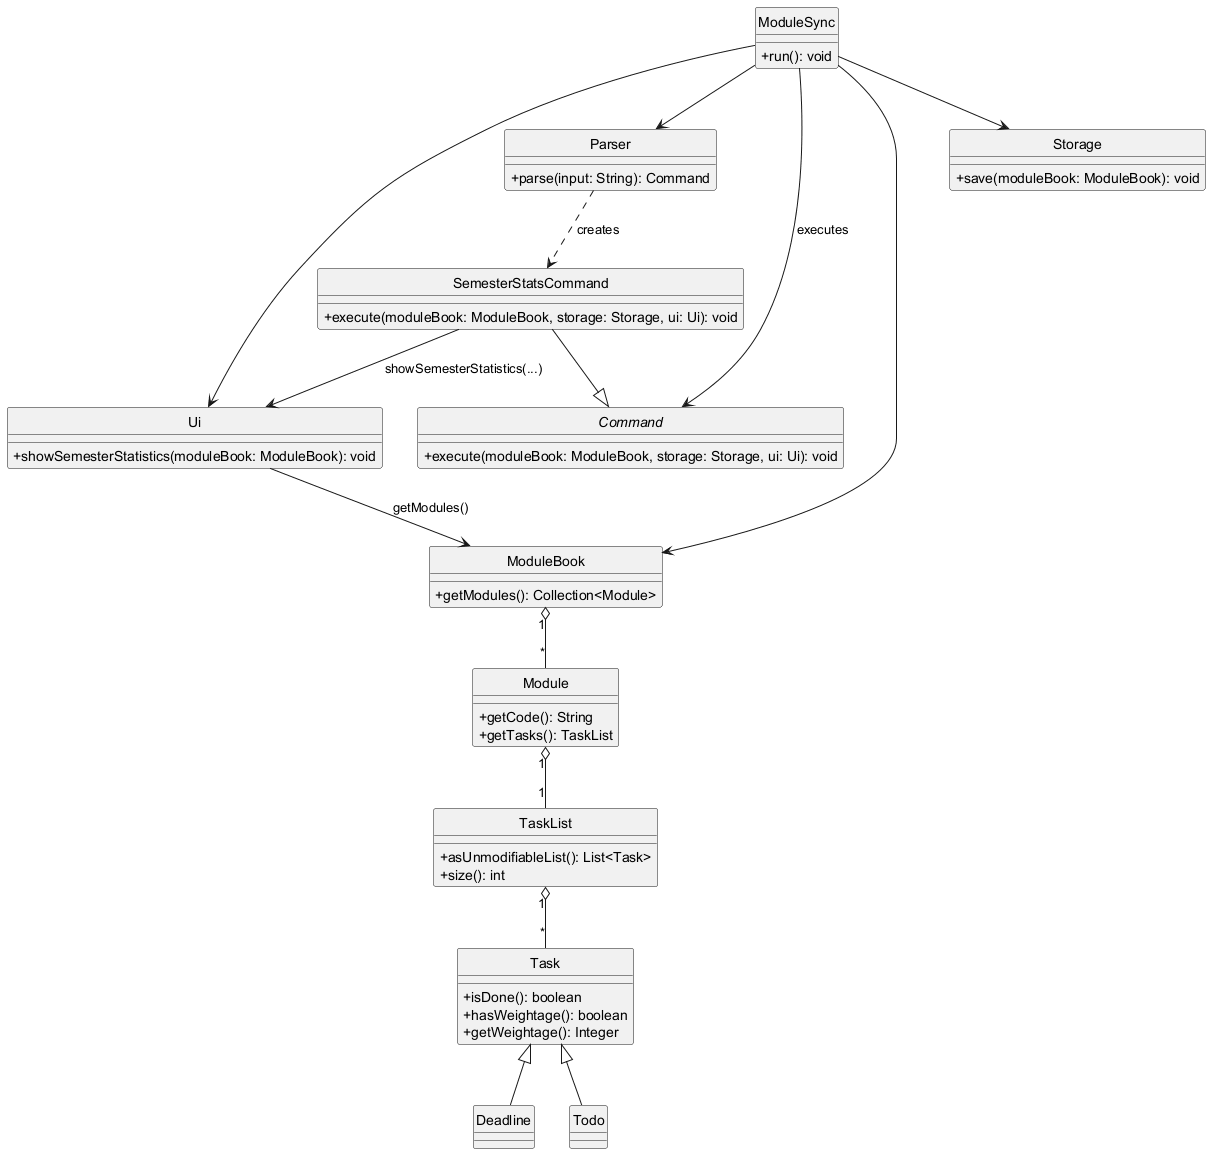

The diagram above was rendered by PlantUML. Its source (embedded in the PNG):
@startuml SemesterStatsClassDiagram

hide circle
skinparam classAttributeIconSize 0

class ModuleSync {
  +run(): void
}

class Parser {
  +parse(input: String): Command
}

abstract class Command {
  +execute(moduleBook: ModuleBook, storage: Storage, ui: Ui): void
}

class SemesterStatsCommand {
  +execute(moduleBook: ModuleBook, storage: Storage, ui: Ui): void
}

class Ui {
  +showSemesterStatistics(moduleBook: ModuleBook): void
}

class ModuleBook {
  +getModules(): Collection<Module>
}

class Module {
  +getCode(): String
  +getTasks(): TaskList
}

class TaskList {
  +asUnmodifiableList(): List<Task>
  +size(): int
}

class Task {
  +isDone(): boolean
  +hasWeightage(): boolean
  +getWeightage(): Integer
}

class Deadline
class Todo

Task <|-- Deadline
Task <|-- Todo

class Storage {
  +save(moduleBook: ModuleBook): void
}

ModuleSync --> Ui
ModuleSync --> Parser
ModuleSync --> ModuleBook
ModuleSync --> Storage
ModuleSync --> Command : executes

Parser ..> SemesterStatsCommand : creates
SemesterStatsCommand --|> Command
SemesterStatsCommand --> Ui : showSemesterStatistics(...)
Ui --> ModuleBook : getModules()

ModuleBook "1" o-- "*" Module
Module "1" o-- "1" TaskList
TaskList "1" o-- "*" Task

@enduml